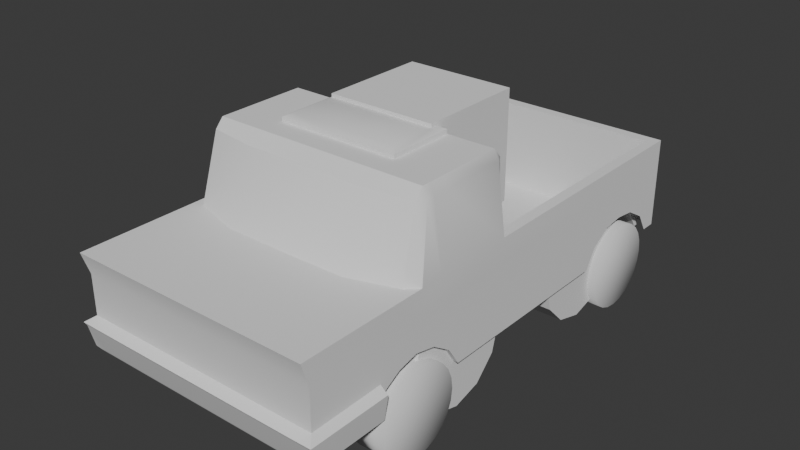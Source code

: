 # Source: Fase2.blend  (saved by Blender 4.3.34; exported with 4.5.12 LTS)
import bpy
from mathutils import Matrix  # noqa: F401  (used for matrix-valued properties, if any)

bpy.ops.wm.read_factory_settings(use_empty=True)
scene = bpy.context.scene
scene.name = 'Scene'

# ---- collections
col_collection = bpy.data.collections.new('Collection'); scene.collection.children.link(col_collection)

# ---- node groups
ng_smooth_by_angle = bpy.data.node_groups.new('Smooth by Angle', 'GeometryNodeTree')
_s = ng_smooth_by_angle.interface.new_socket(name='Mesh', in_out='OUTPUT', socket_type='NodeSocketGeometry')
_s = ng_smooth_by_angle.interface.new_socket(name='Mesh', in_out='INPUT', socket_type='NodeSocketGeometry')
_s = ng_smooth_by_angle.interface.new_socket(name='Angle', in_out='INPUT', socket_type='NodeSocketFloat')
_s.subtype = 'ANGLE'
_s.default_value = 0.5236
_s.min_value = 0.0
_s.max_value = 3.142
_s.description = 'Maximum face angle for smooth edges'
_s = ng_smooth_by_angle.interface.new_socket(name='Ignore Sharpness', in_out='INPUT', socket_type='NodeSocketBool')
_s.force_non_field = True
ng_smooth_by_angle.description = 'Set the sharpness of mesh edges based on the angle between the neighboring faces'
ng_smooth_by_angle.is_modifier = True
_N = ng_smooth_by_angle.nodes; _L = ng_smooth_by_angle.links
n0 = _N.new('GeometryNodeSetShadeSmooth'); n0.name = 'Set Shade Smooth'; n0.location = (120, -80)
n0.domain = 'EDGE'
n1 = _N.new('GeometryNodeSetShadeSmooth'); n1.name = 'Set Shade Smooth.001'; n1.location = (300, -80)
n2 = _N.new('NodeGroupOutput'); n2.name = 'Group Output'; n2.location = (480, -80)
n3 = _N.new('GeometryNodeInputMeshEdgeAngle'); n3.name = 'Edge Angle'; n3.location = (-440, -240)
n4 = _N.new('NodeGroupInput'); n4.name = 'Group Input'; n4.location = (-80, -80)
n5 = _N.new('GeometryNodeInputEdgeSmooth'); n5.name = 'Is Edge Smooth'; n5.location = (-260, -120)
n6 = _N.new('GeometryNodeInputShadeSmooth'); n6.name = 'Is Shade Smooth'; n6.location = (-440, -397)
n7 = _N.new('FunctionNodeCompare'); n7.name = 'Compare'; n7.location = (-260, -260)
n7.operation = 'LESS_EQUAL'
n7.inputs[6].default_value = (0.0, 0.0, 0.0, 0.0)
n7.inputs[7].default_value = (0.0, 0.0, 0.0, 0.0)
n8 = _N.new('FunctionNodeBooleanMath'); n8.name = 'Boolean Math.001'; n8.location = (-80, -260)
n9 = _N.new('NodeGroupInput'); n9.name = 'Group Input.001'; n9.location = (-440, -329)
n10 = _N.new('NodeGroupInput'); n10.name = 'Group Input.002'; n10.location = (-259, -189)
n11 = _N.new('FunctionNodeBooleanMath'); n11.name = 'Boolean Math'; n11.location = (-80, -149)
n11.operation = 'OR'
n12 = _N.new('FunctionNodeBooleanMath'); n12.name = 'Boolean Math.002'; n12.location = (-260, -380)
n12.operation = 'OR'
n13 = _N.new('NodeGroupInput'); n13.name = 'Group Input.003'; n13.location = (-440, -460)
_L.new(n3.outputs[0], n7.inputs[0])
_L.new(n1.outputs[0], n2.inputs[0])
_L.new(n9.outputs[1], n7.inputs[1])
_L.new(n7.outputs[0], n8.inputs[0])
_L.new(n4.outputs[0], n0.inputs[0])
_L.new(n0.outputs[0], n1.inputs[0])
_L.new(n8.outputs[0], n0.inputs[2])
_L.new(n10.outputs[2], n11.inputs[1])
_L.new(n5.outputs[0], n11.inputs[0])
_L.new(n11.outputs[0], n0.inputs[1])
_L.new(n13.outputs[2], n12.inputs[1])
_L.new(n6.outputs[0], n12.inputs[0])
_L.new(n12.outputs[0], n8.inputs[1])
n2.is_active_output = True

# ---- world
world_world = bpy.data.worlds.new('World'); scene.world = world_world
world_world.use_nodes = True; world_world.node_tree.nodes.clear()
_N = world_world.node_tree.nodes; _L = world_world.node_tree.links
n0 = _N.new('ShaderNodeOutputWorld'); n0.name = 'World Output'; n0.location = (300, 300)
n1 = _N.new('ShaderNodeBackground'); n1.name = 'Background'; n1.location = (10, 300)
n1.inputs[0].default_value = (0.05088, 0.05088, 0.05088, 1.0)
_L.new(n1.outputs[0], n0.inputs[0])
n0.is_active_output = True
world_world.color = (0.05088, 0.05088, 0.05088)
world_world.sun_shadow_jitter_overblur = 0.0

# ---- meshes
me_cube_003 = bpy.data.meshes.new('Cube.003')
me_cube_003.from_pydata([(2.221, -2.239, -0.5644), (2.063, -1.948, 0.6301), (2.021, 0.04475, -0.5644), (0.0, 0.04475, -0.5644), (0.0, -0.2989, 0.8005), (0.0, -2.724, -0.5644), (0.0, -1.948, 0.8005), (2.221, -2.358, -0.9739), (2.221, -0.1554, -0.9739), (0.0, -4.612, -0.5644), (2.221, -4.612, -0.5644), (0.0, -4.476, -0.9739), (2.221, -4.476, -0.9739), (2.021, 4.338, -0.5644), (0.0, 4.338, -0.5644), (2.221, 4.538, -0.9739), (0.0, 4.538, -0.9739), (2.221, -0.1554, -2.235), (0.0, -4.476, -2.299), (2.221, -4.476, -2.299), (2.221, 4.538, -2.235), (0.0, 4.538, -2.235), (0.0, 4.538, -1.86), (2.221, 4.538, -1.86), (2.29, -4.518, -2.235), (0.0, -4.518, -2.235), (2.221, -2.358, -1.565), (2.221, -0.1554, -1.86), (2.221, -1.514, -0.5644), (2.063, -1.514, 0.6301), (0.0, -1.514, 0.8005), (2.221, -1.514, -0.9739), (2.221, -1.369, -2.235), (2.221, -1.606, -1.885), (0.0, -3.346, -0.5644), (2.221, -3.346, -0.5644), (2.221, -3.09, -0.9739), (2.29, -3.126, -2.235), (2.221, -3.126, -1.885), (1.642, -2.358, -1.565), (1.642, -1.369, -2.235), (1.642, -1.606, -1.885), (1.642, -3.126, -2.299), (1.642, -3.126, -1.885), (2.221, -0.2989, -0.5644), (0.0, -0.1554, -0.5644), (2.221, 4.538, -0.5644), (0.0, 4.538, -0.5644), (0.0, 4.338, -2.235), (0.0, 0.04475, -2.235), (2.021, 0.04475, -2.235), (2.021, 4.338, -2.235), (2.221, 4.042, -0.9739), (2.221, 2.458, -0.9739), (2.221, 2.458, -0.5644), (2.221, 4.042, -0.5644), (2.221, 2.246, -2.235), (2.021, 2.461, -0.5644), (2.021, 4.042, -0.5644), (0.0, 4.257, -2.235), (0.0, 2.461, -2.235), (2.021, 2.246, -2.235), (2.021, 4.257, -2.235), (1.975, -0.2989, 0.8005), (2.026, -2.437, -0.5644), (2.026, -0.1554, -0.5644), (1.975, -1.948, 0.8005), (2.026, -4.612, -0.5644), (2.026, -4.476, -0.9739), (1.758, 4.538, -0.5644), (1.758, 4.538, -0.9739), (2.026, -4.476, -2.299), (1.758, 4.538, -2.235), (1.758, 4.538, -1.86), (2.026, -4.518, -2.235), (1.975, -1.514, 0.8005), (2.026, -3.346, -0.5644), (1.848, 0.04475, -0.5644), (1.371, 4.338, -0.5644), (1.848, 0.04475, -2.235), (1.371, 4.338, -2.235), (1.373, 2.246, -2.235), (1.373, 4.257, -2.235), (2.221, 3.25, -0.9739), (2.221, 3.25, -0.5644), (2.021, 3.252, -0.5644), (0.0, 3.252, -2.235), (1.373, 3.252, -2.235), (1.373, 2.461, -1.885), (1.373, 4.042, -1.885), (1.373, 3.252, -1.604), (2.021, 0.04475, -1.663), (0.0, 4.338, -1.663), (2.021, 4.338, -1.663), (0.0, 0.04475, -1.663), (2.021, 2.461, -1.885), (2.021, 4.042, -1.885), (1.848, 0.04475, -1.663), (1.371, 4.338, -1.663), (2.021, 3.252, -1.604), (2.221, 4.257, -2.235), (2.221, 2.461, -1.885), (2.221, 4.042, -1.885), (2.221, 3.252, -1.604), (2.221, 2.854, -0.9739), (2.221, 2.854, -0.5644), (2.021, 2.856, -0.5644), (2.221, 2.856, -1.653), (0.0, 2.856, -2.235), (1.373, 2.749, -2.235), (1.373, 2.856, -1.653), (1.373, 3.754, -2.235), (0.0, 3.754, -2.235), (1.373, 3.647, -1.653), (2.221, 3.646, -0.5644), (2.021, 3.647, -0.5644), (2.221, 3.646, -0.9739), (2.221, 3.647, -1.653), (2.021, 3.647, -1.653), (2.021, 2.856, -1.653), (0.0, -1.804, 0.8005), (2.221, -1.804, -0.5644), (2.221, -1.936, -0.9739), (2.221, -1.957, -1.653), (1.642, -1.957, -1.653), (1.975, -1.804, 0.8005), (2.221, -3.0, -0.5644), (2.221, -2.724, -0.9739), (2.221, -2.724, -1.653), (0.0, -3.0, -0.5644), (1.642, -2.724, -1.653), (2.026, -3.0, -0.5644), (0.0, 4.538, -1.689), (2.221, -4.476, -1.689), (2.221, -0.1554, -1.689), (2.221, 4.538, -1.689), (0.0, -4.476, -1.689), (2.221, -2.358, -1.467), (2.221, -1.486, -1.627), (2.221, -3.126, -1.673), (2.026, -4.476, -1.689), (1.758, 4.538, -1.689), (2.221, 3.251, -1.487), (2.221, 2.46, -1.627), (2.221, 4.042, -1.627), (2.221, 2.855, -1.511), (2.221, 3.646, -1.511), (2.221, -1.946, -1.511), (2.221, -2.724, -1.511), (0.0, -4.639, -1.785), (0.0, -4.592, -1.86), (2.026, -4.592, -1.86), (2.341, -4.592, -1.86), (2.349, -3.126, -1.86), (2.353, -3.126, -1.785), (2.026, -4.639, -1.785), (2.356, -4.636, -1.785), (2.21, -3.126, -2.299), (2.063, -0.2989, 0.6301), (0.0, -2.219, 0.6301), (0.0, -0.1554, 0.6301), (1.983, -2.091, 0.6301), (1.983, -0.1554, 0.6301), (2.063, -1.804, 0.6301), (1.144, -0.1554, -0.5644), (1.118, -1.948, 0.8005), (1.01, 4.538, -0.5644), (1.01, 4.538, -0.9739), (1.01, 4.538, -2.235), (1.01, 4.538, -1.86), (1.055, 0.04475, -0.5644), (0.8167, 4.338, -0.5644), (1.055, 0.04475, -2.235), (0.8167, 4.338, -2.235), (0.8173, 2.354, -2.235), (0.8173, 4.257, -2.235), (1.118, -0.2989, 0.8005), (1.144, -2.712, -0.5644), (1.144, -4.612, -0.5644), (1.144, -4.476, -0.9739), (1.144, -4.476, -2.299), (1.144, -4.518, -2.235), (1.118, -1.514, 0.8005), (1.144, -3.346, -0.5644), (0.8173, 3.252, -2.235), (1.055, 0.04475, -1.663), (0.8167, 4.338, -1.663), (0.8173, 2.803, -2.235), (0.8173, 3.754, -2.235), (1.118, -1.804, 0.8005), (1.144, -3.0, -0.5644), (1.01, 4.538, -1.689), (1.144, -4.476, -1.689), (1.144, -4.592, -1.86), (1.144, -4.639, -1.785), (1.122, -0.1554, 0.6301), (1.122, -2.219, 0.6301), (1.642, -1.966, -2.256), (1.642, -2.323, -2.267), (1.642, -2.681, -2.277), (0.0, -0.4159, 0.9375), (0.0, -0.2989, 0.8792), (0.0, -1.514, 0.8792), (0.0, -1.397, 0.9375), (1.001, -0.4159, 0.9375), (1.118, -0.2989, 0.8792), (1.118, -1.514, 0.8792), (1.001, -1.397, 0.9375)], [], [(162, 63, 158), (183, 34, 9, 178), (189, 120, 6, 165), (196, 165, 6, 159), (181, 25, 18, 180), (121, 0, 7, 122), (178, 9, 11, 179), (36, 35, 10, 12), (73, 23, 20, 72), (69, 46, 15, 70), (186, 92, 48, 173), (55, 52, 15, 46), (101, 27, 17, 56), (143, 134, 27, 101), (192, 136, 149, 194), (141, 135, 23, 73), (139, 133, 156, 154), (147, 137, 26, 123), (134, 138, 33, 27), (44, 28, 31, 8), (27, 33, 32, 17), (148, 139, 38, 128), (127, 126, 35, 36), (190, 129, 34, 183), (128, 38, 43, 130), (32, 33, 41, 40), (38, 157, 42, 43), (123, 26, 39, 124), (170, 3, 45, 164), (78, 13, 46, 69), (57, 2, 44, 54), (82, 62, 51, 80), (96, 93, 51, 62), (97, 91, 50, 79), (91, 95, 61, 50), (79, 50, 61, 81), (13, 58, 55, 46), (106, 57, 54, 105), (135, 144, 102, 23), (23, 102, 100, 20), (44, 8, 53, 54), (114, 116, 52, 55), (188, 111, 82, 175), (172, 79, 81, 174), (185, 97, 79, 172), (175, 82, 80, 173), (171, 78, 69, 166), (2, 77, 65, 44), (126, 131, 76, 35), (158, 63, 75, 29), (133, 140, 155, 156), (191, 141, 73, 169), (93, 98, 80, 51), (166, 69, 70, 167), (169, 73, 72, 168), (10, 67, 68, 12), (24, 74, 71, 19), (1, 66, 161), (163, 125, 66, 1), (35, 76, 67, 10), (195, 176, 63, 162), (187, 109, 87, 184), (105, 104, 83, 84), (115, 85, 84, 114), (109, 81, 88, 110), (113, 118, 96, 89), (110, 119, 99, 90), (111, 87, 90, 113), (81, 61, 95, 88), (62, 82, 89, 96), (106, 85, 99, 119), (13, 78, 98, 93), (170, 77, 97, 185), (115, 58, 96, 118), (2, 57, 95, 91), (77, 2, 91, 97), (58, 13, 93, 96), (171, 14, 92, 186), (145, 107, 103, 142), (146, 117, 102, 144), (143, 101, 107, 145), (54, 53, 104, 105), (85, 106, 105, 84), (87, 109, 110, 90), (174, 81, 109, 187), (82, 111, 113, 89), (184, 87, 111, 188), (142, 103, 117, 146), (58, 115, 114, 55), (84, 83, 116, 114), (85, 115, 118, 99), (90, 99, 118, 113), (88, 95, 119, 110), (57, 106, 119, 95), (29, 75, 125, 163), (33, 123, 124, 41), (138, 147, 123, 33), (28, 121, 122, 31), (182, 30, 120, 189), (0, 64, 131, 126), (26, 128, 130, 39), (177, 5, 129, 190), (7, 0, 126, 127), (137, 148, 128, 26), (7, 127, 148, 137), (31, 122, 147, 138), (83, 142, 146, 116), (53, 143, 145, 104), (116, 146, 144, 52), (104, 145, 142, 83), (167, 70, 141, 191), (12, 68, 140, 133), (15, 52, 144, 135), (127, 36, 139, 148), (8, 31, 138, 134), (122, 7, 137, 147), (179, 11, 136, 192), (70, 15, 135, 141), (36, 12, 133, 139), (53, 8, 134, 143), (154, 156, 152, 153), (194, 149, 150, 193), (156, 155, 151, 152), (181, 74, 151, 193), (38, 139, 154, 153), (74, 24, 152, 151), (153, 152, 24, 37), (38, 153, 37, 157), (19, 157, 37, 24), (28, 29, 163, 121), (164, 195, 162, 65), (0, 1, 161, 64), (44, 158, 29, 28), (177, 196, 159, 5), (121, 163, 1, 0), (65, 162, 158, 44), (64, 161, 196, 177), (45, 160, 195, 164), (25, 181, 193, 150), (155, 194, 193, 151), (68, 179, 192, 140), (16, 167, 191, 132), (64, 177, 190, 131), (75, 182, 189, 125), (86, 184, 188, 112), (60, 174, 187, 108), (78, 171, 186, 98), (3, 170, 185, 94), (108, 187, 184, 86), (160, 4, 176, 195), (22, 169, 168, 21), (47, 166, 167, 16), (132, 191, 169, 22), (14, 171, 166, 47), (59, 175, 173, 48), (94, 185, 172, 49), (49, 172, 174, 60), (112, 188, 175, 59), (77, 170, 164, 65), (131, 190, 183, 76), (63, 176, 182, 75), (140, 192, 194, 155), (98, 186, 173, 80), (67, 178, 179, 68), (74, 181, 180, 71), (161, 66, 165, 196), (125, 189, 165, 66), (76, 183, 178, 67), (124, 197, 40, 41), (130, 43, 42, 199), (39, 198, 197, 124), (39, 130, 199, 198), (176, 4, 201, 205), (182, 176, 205, 206), (30, 182, 206, 202), (200, 204, 205, 201), (202, 206, 207, 203), (204, 207, 206, 205), (204, 200, 203, 207)])
me_cube_003.polygons.foreach_set('use_smooth', [True] * 179)
_uv = me_cube_003.uv_layers.new(name='UVMap')
_uv.uv.foreach_set('vector', [0.5858, 0.4861, 0.625, 0.4861, 0.5858, 0.5, 0.375, 0.8194, 0.375, 0.875, 0.375, 0.875, 0.375, 0.8194, 0.6944, 0.7313, 0.75, 0.7313, 0.75, 0.75, 0.6944, 0.75, 0.5858, 0.8194, 0.625, 0.8194, 0.625, 0.875, 0.5858, 0.875, 0.375, 0.8194, 0.375, 0.875, 0.375, 0.875, 0.375, 0.8194, 0.375, 0.7313, 0.375, 0.75, 0.375, 0.75, 0.375, 0.7313, 0.375, 0.8194, 0.375, 0.875, 0.375, 0.875, 0.375, 0.8194, 0.375, 0.75, 0.375, 0.75, 0.375, 0.75, 0.375, 0.75, 0.375, 0.4861, 0.375, 0.5, 0.375, 0.5, 0.375, 0.4861, 0.375, 0.4861, 0.375, 0.5, 0.375, 0.5, 0.375, 0.4861, 0.375, 0.4242, 0.375, 0.375, 0.375, 0.375, 0.375, 0.4242, 0.375, 0.5, 0.375, 0.5, 0.375, 0.5, 0.375, 0.5, 0.375, 0.5, 0.375, 0.5, 0.375, 0.5, 0.375, 0.5, 0.375, 0.5, 0.375, 0.5, 0.375, 0.5, 0.375, 0.5, 0.375, 0.8194, 0.375, 0.875, 0.375, 0.875, 0.375, 0.8194, 0.375, 0.4861, 0.375, 0.5, 0.375, 0.5, 0.375, 0.4861, 0.375, 0.75, 0.375, 0.75, 0.375, 0.75, 0.375, 0.75, 0.375, 0.7313, 0.375, 0.75, 0.375, 0.75, 0.375, 0.7313, 0.375, 0.5, 0.375, 0.7126, 0.375, 0.7126, 0.375, 0.5, 0.375, 0.5, 0.375, 0.7126, 0.375, 0.7126, 0.375, 0.5, 0.375, 0.5, 0.375, 0.7126, 0.375, 0.7126, 0.375, 0.5, 0.375, 0.75, 0.375, 0.75, 0.375, 0.75, 0.375, 0.75, 0.375, 0.75, 0.375, 0.75, 0.375, 0.75, 0.375, 0.75, 0.375, 0.8194, 0.375, 0.875, 0.375, 0.875, 0.375, 0.8194, 0.375, 0.75, 0.375, 0.75, 0.375, 0.75, 0.375, 0.75, 0.375, 0.7126, 0.375, 0.7126, 0.375, 0.7126, 0.375, 0.7126, 0.375, 0.75, 0.375, 0.75, 0.375, 0.75, 0.375, 0.75, 0.375, 0.7313, 0.375, 0.75, 0.375, 0.75, 0.375, 0.7313, 0.375, 0.4242, 0.375, 0.375, 0.375, 0.375, 0.375, 0.4306, 0.375, 0.4735, 0.375, 0.4857, 0.375, 0.5, 0.375, 0.4861, 0.375, 0.4857, 0.375, 0.4857, 0.375, 0.5, 0.375, 0.5, 0.375, 0.4735, 0.375, 0.4857, 0.375, 0.4857, 0.375, 0.4735, 0.375, 0.4857, 0.375, 0.4857, 0.375, 0.4857, 0.375, 0.4857, 0.375, 0.4735, 0.375, 0.4857, 0.375, 0.4857, 0.375, 0.4735, 0.375, 0.4857, 0.375, 0.4857, 0.375, 0.4857, 0.375, 0.4857, 0.375, 0.4735, 0.375, 0.4857, 0.375, 0.4857, 0.375, 0.4735, 0.375, 0.4857, 0.375, 0.4857, 0.375, 0.5, 0.375, 0.5, 0.375, 0.4857, 0.375, 0.4857, 0.375, 0.5, 0.375, 0.5, 0.375, 0.5, 0.375, 0.5, 0.375, 0.5, 0.375, 0.5, 0.375, 0.5, 0.375, 0.5, 0.375, 0.5, 0.375, 0.5, 0.375, 0.5, 0.375, 0.5, 0.375, 0.5, 0.375, 0.5, 0.375, 0.5, 0.375, 0.5, 0.375, 0.5, 0.375, 0.5, 0.375, 0.4242, 0.375, 0.4735, 0.375, 0.4735, 0.375, 0.4242, 0.375, 0.4242, 0.375, 0.4735, 0.375, 0.4735, 0.375, 0.4242, 0.375, 0.4242, 0.375, 0.4735, 0.375, 0.4735, 0.375, 0.4242, 0.375, 0.4242, 0.375, 0.4735, 0.375, 0.4735, 0.375, 0.4242, 0.375, 0.4242, 0.375, 0.4735, 0.375, 0.4861, 0.375, 0.4306, 0.375, 0.4857, 0.375, 0.4735, 0.375, 0.4861, 0.375, 0.5, 0.375, 0.75, 0.375, 0.7639, 0.375, 0.7639, 0.375, 0.75, 0.625, 0.5, 0.6389, 0.5, 0.6389, 0.7126, 0.625, 0.7126, 0.375, 0.75, 0.375, 0.7639, 0.375, 0.7639, 0.375, 0.75, 0.375, 0.4306, 0.375, 0.4861, 0.375, 0.4861, 0.375, 0.4306, 0.375, 0.4857, 0.375, 0.4735, 0.375, 0.4735, 0.375, 0.4857, 0.375, 0.4306, 0.375, 0.4861, 0.375, 0.4861, 0.375, 0.4306, 0.375, 0.4306, 0.375, 0.4861, 0.375, 0.4861, 0.375, 0.4306, 0.375, 0.75, 0.375, 0.7639, 0.375, 0.7639, 0.375, 0.75, 0.375, 0.75, 0.375, 0.7639, 0.375, 0.7639, 0.375, 0.75, 0.625, 0.75, 0.625, 0.7639, 0.5858, 0.7639, 0.625, 0.7313, 0.6389, 0.7313, 0.6389, 0.75, 0.625, 0.75, 0.375, 0.75, 0.375, 0.7639, 0.375, 0.7639, 0.375, 0.75, 0.5858, 0.4306, 0.625, 0.4306, 0.625, 0.4861, 0.5858, 0.4861, 0.375, 0.4242, 0.375, 0.4735, 0.375, 0.4735, 0.375, 0.4242, 0.375, 0.5, 0.375, 0.5, 0.375, 0.5, 0.375, 0.5, 0.375, 0.4857, 0.375, 0.4857, 0.375, 0.5, 0.375, 0.5, 0.375, 0.4735, 0.375, 0.4735, 0.375, 0.4735, 0.375, 0.4735, 0.375, 0.4735, 0.375, 0.4857, 0.375, 0.4857, 0.375, 0.4735, 0.375, 0.4735, 0.375, 0.4857, 0.375, 0.4857, 0.375, 0.4735, 0.375, 0.4735, 0.375, 0.4735, 0.375, 0.4735, 0.375, 0.4735, 0.375, 0.4735, 0.375, 0.4857, 0.375, 0.4857, 0.375, 0.4735, 0.375, 0.4857, 0.375, 0.4735, 0.375, 0.4735, 0.375, 0.4857, 0.375, 0.4857, 0.375, 0.4857, 0.375, 0.4857, 0.375, 0.4857, 0.375, 0.4857, 0.375, 0.4735, 0.375, 0.4735, 0.375, 0.4857, 0.375, 0.4242, 0.375, 0.4735, 0.375, 0.4735, 0.375, 0.4242, 0.375, 0.4857, 0.375, 0.4857, 0.375, 0.4857, 0.375, 0.4857, 0.375, 0.4857, 0.375, 0.4857, 0.375, 0.4857, 0.375, 0.4857, 0.375, 0.4735, 0.375, 0.4857, 0.375, 0.4857, 0.375, 0.4735, 0.375, 0.4857, 0.375, 0.4857, 0.375, 0.4857, 0.375, 0.4857, 0.375, 0.4242, 0.375, 0.375, 0.375, 0.375, 0.375, 0.4242, 0.375, 0.4929, 0.375, 0.4857, 0.375, 0.4857, 0.375, 0.4929, 0.375, 0.4929, 0.375, 0.4857, 0.375, 0.4857, 0.375, 0.4929, 0.375, 0.4929, 0.375, 0.4857, 0.375, 0.4857, 0.375, 0.4929, 0.375, 0.5, 0.375, 0.5, 0.375, 0.5, 0.375, 0.5, 0.375, 0.4857, 0.375, 0.4857, 0.375, 0.5, 0.375, 0.5, 0.375, 0.4735, 0.375, 0.4735, 0.375, 0.4735, 0.375, 0.4735, 0.375, 0.4242, 0.375, 0.4735, 0.375, 0.4735, 0.375, 0.4242, 0.375, 0.4735, 0.375, 0.4735, 0.375, 0.4735, 0.375, 0.4735, 0.375, 0.4242, 0.375, 0.4735, 0.375, 0.4735, 0.375, 0.4242, 0.375, 0.4929, 0.375, 0.4857, 0.375, 0.4857, 0.375, 0.4929, 0.375, 0.4857, 0.375, 0.4857, 0.375, 0.5, 0.375, 0.5, 0.375, 0.5, 0.375, 0.5, 0.375, 0.5, 0.375, 0.5, 0.375, 0.4857, 0.375, 0.4857, 0.375, 0.4857, 0.375, 0.4857, 0.375, 0.4735, 0.375, 0.4857, 0.375, 0.4857, 0.375, 0.4735, 0.375, 0.4735, 0.375, 0.4857, 0.375, 0.4857, 0.375, 0.4735, 0.375, 0.4857, 0.375, 0.4857, 0.375, 0.4857, 0.375, 0.4857, 0.625, 0.7126, 0.6389, 0.7126, 0.6389, 0.7313, 0.625, 0.7313, 0.375, 0.7126, 0.375, 0.7313, 0.375, 0.7313, 0.375, 0.7126, 0.375, 0.7126, 0.375, 0.7313, 0.375, 0.7313, 0.375, 0.7126, 0.375, 0.7126, 0.375, 0.7313, 0.375, 0.7313, 0.375, 0.7126, 0.6944, 0.7126, 0.75, 0.7126, 0.75, 0.7313, 0.6944, 0.7313, 0.375, 0.75, 0.375, 0.7639, 0.375, 0.7639, 0.375, 0.75, 0.375, 0.75, 0.375, 0.75, 0.375, 0.75, 0.375, 0.75, 0.375, 0.8194, 0.375, 0.875, 0.375, 0.875, 0.375, 0.8194, 0.375, 0.75, 0.375, 0.75, 0.375, 0.75, 0.375, 0.75, 0.375, 0.75, 0.375, 0.75, 0.375, 0.75, 0.375, 0.75, 0.375, 0.75, 0.375, 0.75, 0.375, 0.75, 0.375, 0.75, 0.375, 0.7126, 0.375, 0.7313, 0.375, 0.7313, 0.375, 0.7126, 0.375, 0.5, 0.375, 0.4929, 0.375, 0.4929, 0.375, 0.5, 0.375, 0.5, 0.375, 0.4929, 0.375, 0.4929, 0.375, 0.5, 0.375, 0.5, 0.375, 0.4929, 0.375, 0.4929, 0.375, 0.5, 0.375, 0.5, 0.375, 0.4929, 0.375, 0.4929, 0.375, 0.5, 0.375, 0.4306, 0.375, 0.4861, 0.375, 0.4861, 0.375, 0.4306, 0.375, 0.75, 0.375, 0.7639, 0.375, 0.7639, 0.375, 0.75, 0.375, 0.5, 0.375, 0.5, 0.375, 0.5, 0.375, 0.5, 0.375, 0.75, 0.375, 0.75, 0.375, 0.75, 0.375, 0.75, 0.375, 0.5, 0.375, 0.7126, 0.375, 0.7126, 0.375, 0.5, 0.375, 0.7313, 0.375, 0.75, 0.375, 0.75, 0.375, 0.7313, 0.375, 0.8194, 0.375, 0.875, 0.375, 0.875, 0.375, 0.8194, 0.375, 0.4861, 0.375, 0.5, 0.375, 0.5, 0.375, 0.4861, 0.375, 0.75, 0.375, 0.75, 0.375, 0.75, 0.375, 0.75, 0.375, 0.5, 0.375, 0.5, 0.375, 0.5, 0.375, 0.5, 0.375, 0.75, 0.375, 0.75, 0.375, 0.75, 0.375, 0.75, 0.375, 0.8194, 0.375, 0.875, 0.375, 0.875, 0.375, 0.8194, 0.375, 0.75, 0.375, 0.7639, 0.375, 0.7639, 0.375, 0.75, 0.375, 0.8194, 0.375, 0.7639, 0.375, 0.7639, 0.375, 0.8194, 0.375, 0.75, 0.375, 0.75, 0.375, 0.75, 0.375, 0.75, 0.375, 0.7639, 0.375, 0.75, 0.375, 0.75, 0.375, 0.7639, 0.375, 0.75, 0.375, 0.75, 0.375, 0.75, 0.0, 0.0, 0.375, 0.75, 0.375, 0.75, 0.0, 0.0, 0.375, 0.75, 0.375, 0.75, 0.375, 0.75, 0.0, 0.0, 0.375, 0.75, 0.375, 0.7126, 0.5858, 0.7126, 0.5858, 0.7313, 0.375, 0.7313, 0.375, 0.4306, 0.5858, 0.4306, 0.5858, 0.4861, 0.375, 0.4861, 0.375, 0.75, 0.5858, 0.75, 0.5858, 0.7639, 0.375, 0.7639, 0.375, 0.5, 0.5858, 0.5, 0.5858, 0.7126, 0.375, 0.7126, 0.375, 0.8194, 0.5858, 0.8194, 0.5858, 0.875, 0.375, 0.875, 0.375, 0.7313, 0.5858, 0.7313, 0.5858, 0.75, 0.375, 0.75, 0.375, 0.4861, 0.5858, 0.4861, 0.5858, 0.5, 0.375, 0.5, 0.375, 0.7639, 0.5858, 0.7639, 0.5858, 0.8194, 0.375, 0.8194, 0.375, 0.375, 0.5858, 0.375, 0.5858, 0.4306, 0.375, 0.4306, 0.375, 0.875, 0.375, 0.8194, 0.375, 0.8194, 0.375, 0.875, 0.375, 0.7639, 0.375, 0.8194, 0.375, 0.8194, 0.375, 0.7639, 0.375, 0.7639, 0.375, 0.8194, 0.375, 0.8194, 0.375, 0.7639, 0.375, 0.375, 0.375, 0.4306, 0.375, 0.4306, 0.375, 0.375, 0.375, 0.7639, 0.375, 0.8194, 0.375, 0.8194, 0.375, 0.7639, 0.6389, 0.7126, 0.6944, 0.7126, 0.6944, 0.7313, 0.6389, 0.7313, 0.375, 0.375, 0.375, 0.4242, 0.375, 0.4242, 0.375, 0.375, 0.375, 0.375, 0.375, 0.4242, 0.375, 0.4242, 0.375, 0.375, 0.375, 0.4735, 0.375, 0.4242, 0.375, 0.4242, 0.375, 0.4735, 0.375, 0.375, 0.375, 0.4242, 0.375, 0.4242, 0.375, 0.375, 0.375, 0.375, 0.375, 0.4242, 0.375, 0.4242, 0.375, 0.375, 0.5858, 0.375, 0.625, 0.375, 0.625, 0.4306, 0.5858, 0.4306, 0.375, 0.375, 0.375, 0.4306, 0.375, 0.4306, 0.375, 0.375, 0.375, 0.375, 0.375, 0.4306, 0.375, 0.4306, 0.375, 0.375, 0.375, 0.375, 0.375, 0.4306, 0.375, 0.4306, 0.375, 0.375, 0.375, 0.375, 0.375, 0.4242, 0.375, 0.4306, 0.375, 0.375, 0.375, 0.375, 0.375, 0.4242, 0.375, 0.4242, 0.375, 0.375, 0.375, 0.375, 0.375, 0.4242, 0.375, 0.4242, 0.375, 0.375, 0.375, 0.375, 0.375, 0.4242, 0.375, 0.4242, 0.375, 0.375, 0.375, 0.375, 0.375, 0.4242, 0.375, 0.4242, 0.375, 0.375, 0.375, 0.4735, 0.375, 0.4242, 0.375, 0.4306, 0.375, 0.4861, 0.375, 0.7639, 0.375, 0.8194, 0.375, 0.8194, 0.375, 0.7639, 0.6389, 0.5, 0.6944, 0.5, 0.6944, 0.7126, 0.6389, 0.7126, 0.375, 0.7639, 0.375, 0.8194, 0.375, 0.8194, 0.375, 0.7639, 0.375, 0.4735, 0.375, 0.4242, 0.375, 0.4242, 0.375, 0.4735, 0.375, 0.7639, 0.375, 0.8194, 0.375, 0.8194, 0.375, 0.7639, 0.375, 0.7639, 0.375, 0.8194, 0.375, 0.8194, 0.375, 0.7639, 0.5858, 0.7639, 0.625, 0.7639, 0.625, 0.8194, 0.5858, 0.8194, 0.6389, 0.7313, 0.6944, 0.7313, 0.6944, 0.75, 0.6389, 0.75, 0.375, 0.7639, 0.375, 0.8194, 0.375, 0.8194, 0.375, 0.7639, 0.375, 0.7313, 0.375, 0.725, 0.375, 0.7126, 0.375, 0.7126, 0.375, 0.75, 0.375, 0.75, 0.375, 0.75, 0.375, 0.7375, 0.375, 0.75, 0.375, 0.7313, 0.375, 0.725, 0.375, 0.7313, 0.375, 0.75, 0.375, 0.75, 0.375, 0.7375, 0.375, 0.7313, 0.625, 0.4306, 0.625, 0.375, 0.625, 0.375, 0.625, 0.4306, 0.6944, 0.7126, 0.6944, 0.5, 0.6944, 0.5, 0.6944, 0.7126, 0.75, 0.7126, 0.6944, 0.7126, 0.6944, 0.7126, 0.75, 0.7126, 0.75, 0.5205, 0.7002, 0.5205, 0.6944, 0.5, 0.75, 0.5, 0.75, 0.7126, 0.6944, 0.7126, 0.7002, 0.6921, 0.75, 0.6921, 0.7002, 0.5205, 0.7002, 0.6921, 0.6944, 0.7126, 0.6944, 0.5, 0.7002, 0.5205, 0.75, 0.5205, 0.75, 0.6921, 0.7002, 0.6921])
me_cube_003.update()
me_cylinder = bpy.data.meshes.new('Cylinder')
me_cylinder.from_pydata([(1.229e-08, 1.0, -0.4667), (1.11e-08, 1.0, 1.482), (0.5, 0.866, -0.4667), (0.5, 0.866, 1.482), (0.866, 0.5, -0.4667), (0.866, 0.5, 1.482), (1.0, 0.0, -0.4667), (1.0, 0.0, 1.482), (0.866, -0.5, -0.4667), (0.866, -0.5, 1.482), (0.5, -0.866, -0.4667), (0.5, -0.866, 1.482), (1.229e-08, -1.0, -0.4667), (1.11e-08, -1.0, 1.482), (-0.5, -0.866, -0.4667), (-0.5, -0.866, 1.482), (-0.866, -0.5, -0.4667), (-0.866, -0.5, 1.482), (-1.0, 0.0, -0.4667), (-1.0, 0.0, 1.482), (-0.866, 0.5, -0.4667), (-0.866, 0.5, 1.482), (-0.5, 0.866, -0.4667), (-0.5, 0.866, 1.482)], [], [(0, 1, 3, 2), (2, 3, 5, 4), (4, 5, 7, 6), (6, 7, 9, 8), (8, 9, 11, 10), (10, 11, 13, 12), (12, 13, 15, 14), (14, 15, 17, 16), (16, 17, 19, 18), (18, 19, 21, 20), (3, 1, 23, 21, 19, 17, 15, 13, 11, 9, 7, 5), (20, 21, 23, 22), (22, 23, 1, 0), (0, 2, 4, 6, 8, 10, 12, 14, 16, 18, 20, 22)])
_uv = me_cylinder.uv_layers.new(name='UVMap')
_uv.uv.foreach_set('vector', [1.0, 0.5, 1.0, 1.0, 0.9167, 1.0, 0.9167, 0.5, 0.9167, 0.5, 0.9167, 1.0, 0.8333, 1.0, 0.8333, 0.5, 0.8333, 0.5, 0.8333, 1.0, 0.75, 1.0, 0.75, 0.5, 0.75, 0.5, 0.75, 1.0, 0.6667, 1.0, 0.6667, 0.5, 0.6667, 0.5, 0.6667, 1.0, 0.5833, 1.0, 0.5833, 0.5, 0.5833, 0.5, 0.5833, 1.0, 0.5, 1.0, 0.5, 0.5, 0.5, 0.5, 0.5, 1.0, 0.4167, 1.0, 0.4167, 0.5, 0.4167, 0.5, 0.4167, 1.0, 0.3333, 1.0, 0.3333, 0.5, 0.3333, 0.5, 0.3333, 1.0, 0.25, 1.0, 0.25, 0.5, 0.25, 0.5, 0.25, 1.0, 0.1667, 1.0, 0.1667, 0.5, 0.37, 0.4578, 0.25, 0.49, 0.13, 0.4578, 0.04215, 0.37, 0.01, 0.25, 0.04215, 0.13, 0.13, 0.04215, 0.25, 0.01, 0.37, 0.04215, 0.4578, 0.13, 0.49, 0.25, 0.4578, 0.37, 0.1667, 0.5, 0.1667, 1.0, 0.08333, 1.0, 0.08333, 0.5, 0.08333, 0.5, 0.08333, 1.0, 7.451e-08, 1.0, 7.451e-08, 0.5, 0.75, 0.49, 0.87, 0.4578, 0.9578, 0.37, 0.99, 0.25, 0.9578, 0.13, 0.87, 0.04215, 0.75, 0.01, 0.63, 0.04215, 0.5422, 0.13, 0.51, 0.25, 0.5422, 0.37, 0.63, 0.4578])
me_cylinder.update()
me_cube_004 = bpy.data.meshes.new('Cube.004')
me_cube_004.from_pydata([(-1.0, -1.0, -1.0), (-1.0, -1.0, 1.0), (-1.0, 1.0, -1.0), (-1.0, 1.0, 1.0), (1.0, -1.0, -1.0), (1.0, -1.0, 1.0), (1.0, 1.0, -1.0), (1.0, 1.0, 1.0)], [], [(0, 1, 3, 2), (2, 3, 7, 6), (6, 7, 5, 4), (4, 5, 1, 0), (2, 6, 4, 0), (7, 3, 1, 5)])
_uv = me_cube_004.uv_layers.new(name='UVMap')
_uv.uv.foreach_set('vector', [0.375, 0.0, 0.625, 0.0, 0.625, 0.25, 0.375, 0.25, 0.375, 0.25, 0.625, 0.25, 0.625, 0.5, 0.375, 0.5, 0.375, 0.5, 0.625, 0.5, 0.625, 0.75, 0.375, 0.75, 0.375, 0.75, 0.625, 0.75, 0.625, 1.0, 0.375, 1.0, 0.125, 0.5, 0.375, 0.5, 0.375, 0.75, 0.125, 0.75, 0.625, 0.5, 0.875, 0.5, 0.875, 0.75, 0.625, 0.75])
me_cube_004.update()
me_cylinder_001 = bpy.data.meshes.new('Cylinder.001')
me_cylinder_001.from_pydata([(8.088e-09, 1.0, -0.7432), (0.0, 1.0, 1.0), (0.2588, 0.9659, -0.7432), (0.2588, 0.9659, 1.0), (0.5, 0.866, -0.7432), (0.5, 0.866, 1.0), (0.7071, 0.7071, -0.7432), (0.7071, 0.7071, 1.0), (0.866, 0.5, -0.7432), (0.866, 0.5, 1.0), (0.9659, 0.2588, -0.7432), (0.9659, 0.2588, 1.0), (1.0, 0.0, -0.7432), (1.0, 0.0, 1.0), (0.9659, -0.2588, -0.7432), (0.9659, -0.2588, 1.0), (0.866, -0.5, -0.7432), (0.866, -0.5, 1.0), (0.7071, -0.7071, -0.7432), (0.7071, -0.7071, 1.0), (0.5, -0.866, -0.7432), (0.5, -0.866, 1.0), (0.2588, -0.9659, -0.7432), (0.2588, -0.9659, 1.0), (8.088e-09, -1.0, -0.7432), (0.0, -1.0, 1.0), (-0.2588, -0.9659, -0.7432), (-0.2588, -0.9659, 1.0), (-0.5, -0.866, -0.7432), (-0.5, -0.866, 1.0), (-0.7071, -0.7071, -0.7432), (-0.7071, -0.7071, 1.0), (-0.866, -0.5, -0.7432), (-0.866, -0.5, 1.0), (-0.9659, -0.2588, -0.7432), (-0.9659, -0.2588, 1.0), (-1.0, 0.0, -0.7432), (-1.0, 0.0, 1.0), (-0.9659, 0.2588, -0.7432), (-0.9659, 0.2588, 1.0), (-0.866, 0.5, -0.7432), (-0.866, 0.5, 1.0), (-0.7071, 0.7071, -0.7432), (-0.7071, 0.7071, 1.0), (-0.5, 0.866, -0.7432), (-0.5, 0.866, 1.0), (-0.2588, 0.9659, -0.7432), (-0.2588, 0.9659, 1.0)], [], [(0, 1, 3, 2), (2, 3, 5, 4), (4, 5, 7, 6), (6, 7, 9, 8), (8, 9, 11, 10), (10, 11, 13, 12), (12, 13, 15, 14), (14, 15, 17, 16), (16, 17, 19, 18), (18, 19, 21, 20), (20, 21, 23, 22), (22, 23, 25, 24), (24, 25, 27, 26), (26, 27, 29, 28), (28, 29, 31, 30), (30, 31, 33, 32), (32, 33, 35, 34), (34, 35, 37, 36), (36, 37, 39, 38), (38, 39, 41, 40), (40, 41, 43, 42), (42, 43, 45, 44), (3, 1, 47, 45, 43, 41, 39, 37, 35, 33, 31, 29, 27, 25, 23, 21, 19, 17, 15, 13, 11, 9, 7, 5), (44, 45, 47, 46), (46, 47, 1, 0), (0, 2, 4, 6, 8, 10, 12, 14, 16, 18, 20, 22, 24, 26, 28, 30, 32, 34, 36, 38, 40, 42, 44, 46)])
me_cylinder_001.polygons.foreach_set('use_smooth', [True] * 26)
_uv = me_cylinder_001.uv_layers.new(name='UVMap')
_uv.uv.foreach_set('vector', [1.0, 0.5, 1.0, 1.0, 0.9583, 1.0, 0.9583, 0.5, 0.9583, 0.5, 0.9583, 1.0, 0.9167, 1.0, 0.9167, 0.5, 0.9167, 0.5, 0.9167, 1.0, 0.875, 1.0, 0.875, 0.5, 0.875, 0.5, 0.875, 1.0, 0.8333, 1.0, 0.8333, 0.5, 0.8333, 0.5, 0.8333, 1.0, 0.7917, 1.0, 0.7917, 0.5, 0.7917, 0.5, 0.7917, 1.0, 0.75, 1.0, 0.75, 0.5, 0.75, 0.5, 0.75, 1.0, 0.7083, 1.0, 0.7083, 0.5, 0.7083, 0.5, 0.7083, 1.0, 0.6667, 1.0, 0.6667, 0.5, 0.6667, 0.5, 0.6667, 1.0, 0.625, 1.0, 0.625, 0.5, 0.625, 0.5, 0.625, 1.0, 0.5833, 1.0, 0.5833, 0.5, 0.5833, 0.5, 0.5833, 1.0, 0.5417, 1.0, 0.5417, 0.5, 0.5417, 0.5, 0.5417, 1.0, 0.5, 1.0, 0.5, 0.5, 0.5, 0.5, 0.5, 1.0, 0.4583, 1.0, 0.4583, 0.5, 0.4583, 0.5, 0.4583, 1.0, 0.4167, 1.0, 0.4167, 0.5, 0.4167, 0.5, 0.4167, 1.0, 0.375, 1.0, 0.375, 0.5, 0.375, 0.5, 0.375, 1.0, 0.3333, 1.0, 0.3333, 0.5, 0.3333, 0.5, 0.3333, 1.0, 0.2917, 1.0, 0.2917, 0.5, 0.2917, 0.5, 0.2917, 1.0, 0.25, 1.0, 0.25, 0.5, 0.25, 0.5, 0.25, 1.0, 0.2083, 1.0, 0.2083, 0.5, 0.2083, 0.5, 0.2083, 1.0, 0.1667, 1.0, 0.1667, 0.5, 0.1667, 0.5, 0.1667, 1.0, 0.125, 1.0, 0.125, 0.5, 0.125, 0.5, 0.125, 1.0, 0.08333, 1.0, 0.08333, 0.5, 0.3121, 0.4818, 0.25, 0.49, 0.1879, 0.4818, 0.13, 0.4578, 0.08029, 0.4197, 0.04215, 0.37, 0.01818, 0.3121, 0.01, 0.25, 0.01818, 0.1879, 0.04215, 0.13, 0.08029, 0.08029, 0.13, 0.04215, 0.1879, 0.01818, 0.25, 0.01, 0.3121, 0.01818, 0.37, 0.04215, 0.4197, 0.08029, 0.4578, 0.13, 0.4818, 0.1879, 0.49, 0.25, 0.4818, 0.3121, 0.4578, 0.37, 0.4197, 0.4197, 0.37, 0.4578, 0.08333, 0.5, 0.08333, 1.0, 0.04167, 1.0, 0.04167, 0.5, 0.04167, 0.5, 0.04167, 1.0, -1.863e-07, 1.0, -1.863e-07, 0.5, 0.75, 0.49, 0.8121, 0.4818, 0.87, 0.4578, 0.9197, 0.4197, 0.9578, 0.37, 0.9818, 0.3121, 0.99, 0.25, 0.9818, 0.1879, 0.9578, 0.13, 0.9197, 0.08029, 0.87, 0.04215, 0.8121, 0.01818, 0.75, 0.01, 0.6879, 0.01818, 0.63, 0.04215, 0.5803, 0.08029, 0.5422, 0.13, 0.5182, 0.1879, 0.51, 0.25, 0.5182, 0.3121, 0.5422, 0.37, 0.5803, 0.4197, 0.63, 0.4578, 0.6879, 0.4818])
me_cylinder_001.update()

# ---- objects
ob_cube = bpy.data.objects.new('Cube', me_cube_003)
ob_cylinder = bpy.data.objects.new('Cylinder', me_cylinder)
ob_cube_001 = bpy.data.objects.new('Cube.001', me_cube_004)
ob_cylinder_001 = bpy.data.objects.new('Cylinder.001', me_cylinder_001)

# ---- transforms, parenting, visibility, modifiers, constraints
ob_cube.location = (0.0, 0.0, 0.0)
_m = ob_cube.modifiers.new('Mirror', 'MIRROR')
_m.use_clip = True
_m = ob_cube.modifiers.new('Smooth by Angle', 'NODES')
_m.node_group = ng_smooth_by_angle
_m.use_pin_to_last = True
_m.show_group_selector = False
ob_cylinder.location = (1.661, -1.255, -2.089)
ob_cylinder.rotation_euler = (-0.0, 1.571, 0.0)
ob_cylinder.scale = (1.038, 1.038, 0.3168)
_m = ob_cylinder.modifiers.new('Mirror', 'MIRROR')
_m.use_axis = (True, True, False)
_m.mirror_object = ob_cube_001
ob_cube_001.location = (0.0, 0.4735, 0.0)
ob_cylinder_001.location = (1.885, -2.338, -2.575)
ob_cylinder_001.rotation_euler = (-0.0, 1.571, 0.0)
ob_cylinder_001.scale = (0.7892, 0.7892, 0.3747)
_m = ob_cylinder_001.modifiers.new('Mirror', 'MIRROR')
_m.use_axis = (True, True, False)
_m.mirror_object = ob_cube_001

# ---- collection membership
col_collection.objects.link(ob_cube)
col_collection.objects.link(ob_cylinder)
col_collection.objects.link(ob_cube_001)
col_collection.objects.link(ob_cylinder_001)

# ---- scene / render settings (as saved in the file)
scene.frame_start = 1; scene.frame_end = 250; scene.frame_set(1)
scene.render.engine = 'BLENDER_EEVEE_NEXT'
bpy.context.view_layer.update()

# ---- added for rendering (the .blend has no active camera and no usable light): camera, sun
cam_auto = bpy.data.cameras.new('AutoCamera')
cam_auto.lens = 50.0
cam_auto.sensor_width = 36.0
cam_auto.clip_end = 1000.0
ob_auto_camera = bpy.data.objects.new('AutoCamera', cam_auto)
scene.collection.objects.link(ob_auto_camera)
ob_auto_camera.location = (10.3639, -12.4873, 7.10906)
ob_auto_camera.rotation_euler = (1.09748, -7.21219e-08, 0.694738)
scene.camera = ob_auto_camera
light_auto_sun = bpy.data.lights.new('AutoSun', 'SUN')
light_auto_sun.energy = 3.0
light_auto_sun.angle = 0.0523599
ob_auto_sun = bpy.data.objects.new('AutoSun', light_auto_sun)
scene.collection.objects.link(ob_auto_sun)
ob_auto_sun.rotation_euler = (0.872665, 0.174533, 0.523599)
bpy.context.view_layer.update()
